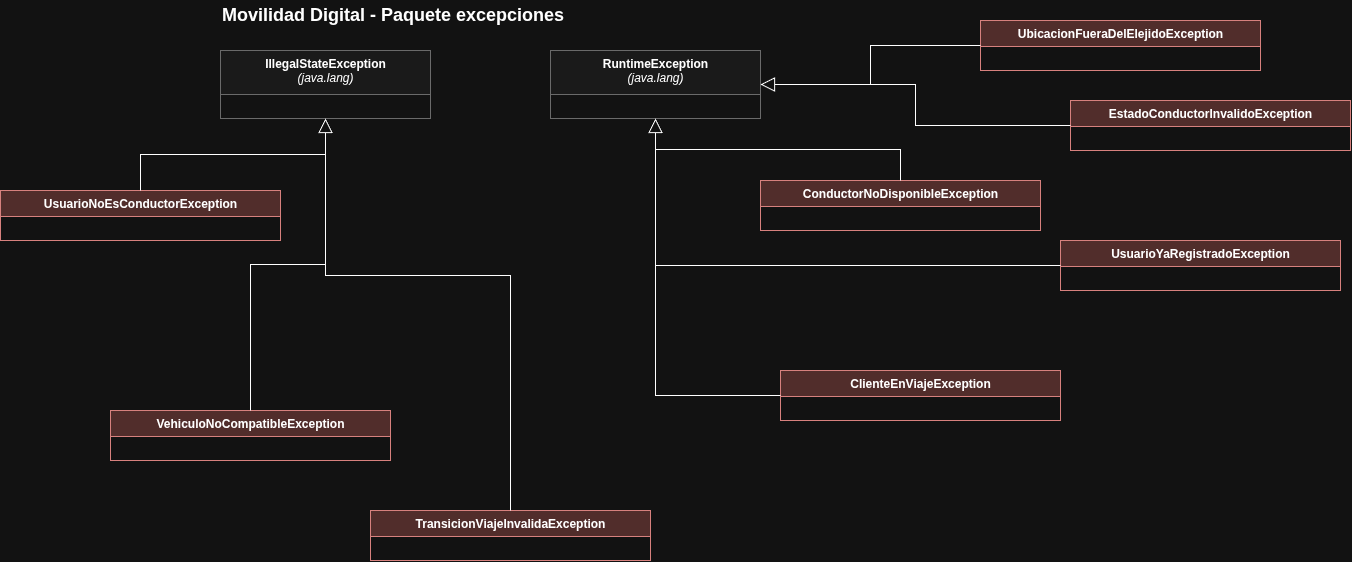

The diagram above was exported from draw.io. Its source (the exported page's mxGraphModel, read from the mxfile embedded in the PNG):
<mxGraphModel dx="3395" dy="812" grid="1" gridSize="10" guides="1" tooltips="1" connect="1" arrows="1" fold="1" page="1" pageScale="1" pageWidth="2000" pageHeight="1400" math="0" shadow="0">
  <root>
    <mxCell id="0" />
    <mxCell id="1" parent="0" />
    <mxCell id="c144" parent="1" style="text;html=1;align=left;verticalAlign=middle;fontSize=18;fontStyle=1;" value="Movilidad Digital - Paquete excepciones" vertex="1">
      <mxGeometry height="30" width="900" x="40" y="10" as="geometry" />
    </mxCell>
    <mxCell id="c145" parent="1" style="swimlane;fontStyle=0;align=center;verticalAlign=top;childLayout=stackLayout;horizontal=1;startSize=44;horizontalStack=0;resizeParent=1;resizeParentMax=0;resizeLast=0;collapsible=0;marginBottom=0;html=1;fillColor=#f5f5f5;strokeColor=#999999;" value="&lt;b&gt;IllegalStateException&lt;/b&gt;&lt;br&gt;&lt;i&gt;(java.lang)&lt;/i&gt;" vertex="1">
      <mxGeometry height="68" width="210" x="40" y="60" as="geometry" />
    </mxCell>
    <mxCell id="c146" parent="c145" style="text;strokeColor=none;fillColor=none;align=left;verticalAlign=top;spacingLeft=4;spacingRight=4;overflow=hidden;rotatable=0;points=[[0,0.5],[1,0.5]];portConstraint=eastwest;html=1;whiteSpace=nowrap;" value="" vertex="1">
      <mxGeometry height="24" width="210" y="44" as="geometry" />
    </mxCell>
    <mxCell id="c147" parent="1" style="swimlane;fontStyle=0;align=center;verticalAlign=top;childLayout=stackLayout;horizontal=1;startSize=44;horizontalStack=0;resizeParent=1;resizeParentMax=0;resizeLast=0;collapsible=0;marginBottom=0;html=1;fillColor=#f5f5f5;strokeColor=#999999;" value="&lt;b&gt;RuntimeException&lt;/b&gt;&lt;br&gt;&lt;i&gt;(java.lang)&lt;/i&gt;" vertex="1">
      <mxGeometry height="68" width="210" x="370" y="60" as="geometry" />
    </mxCell>
    <mxCell id="c148" parent="c147" style="text;strokeColor=none;fillColor=none;align=left;verticalAlign=top;spacingLeft=4;spacingRight=4;overflow=hidden;rotatable=0;points=[[0,0.5],[1,0.5]];portConstraint=eastwest;html=1;whiteSpace=nowrap;" value="" vertex="1">
      <mxGeometry height="24" width="210" y="44" as="geometry" />
    </mxCell>
    <mxCell id="c149" parent="1" style="swimlane;fontStyle=0;align=center;verticalAlign=top;childLayout=stackLayout;horizontal=1;startSize=26;horizontalStack=0;resizeParent=1;resizeParentMax=0;resizeLast=0;collapsible=0;marginBottom=0;html=1;fillColor=#f8cecc;strokeColor=#b85450;" value="&lt;b&gt;ClienteEnViajeException&lt;/b&gt;" vertex="1">
      <mxGeometry height="50" width="280" x="600" y="380" as="geometry" />
    </mxCell>
    <mxCell id="c150" parent="c149" style="text;strokeColor=none;fillColor=none;align=left;verticalAlign=top;spacingLeft=4;spacingRight=4;overflow=hidden;rotatable=0;points=[[0,0.5],[1,0.5]];portConstraint=eastwest;html=1;whiteSpace=nowrap;" value="" vertex="1">
      <mxGeometry height="24" width="280" y="26" as="geometry" />
    </mxCell>
    <mxCell id="c151" parent="1" style="swimlane;fontStyle=0;align=center;verticalAlign=top;childLayout=stackLayout;horizontal=1;startSize=26;horizontalStack=0;resizeParent=1;resizeParentMax=0;resizeLast=0;collapsible=0;marginBottom=0;html=1;fillColor=#f8cecc;strokeColor=#b85450;" value="&lt;b&gt;ConductorNoDisponibleException&lt;/b&gt;" vertex="1">
      <mxGeometry height="50" width="280" x="580" y="190" as="geometry" />
    </mxCell>
    <mxCell id="c152" parent="c151" style="text;strokeColor=none;fillColor=none;align=left;verticalAlign=top;spacingLeft=4;spacingRight=4;overflow=hidden;rotatable=0;points=[[0,0.5],[1,0.5]];portConstraint=eastwest;html=1;whiteSpace=nowrap;" value="" vertex="1">
      <mxGeometry height="24" width="280" y="26" as="geometry" />
    </mxCell>
    <mxCell id="c153" parent="1" style="swimlane;fontStyle=0;align=center;verticalAlign=top;childLayout=stackLayout;horizontal=1;startSize=26;horizontalStack=0;resizeParent=1;resizeParentMax=0;resizeLast=0;collapsible=0;marginBottom=0;html=1;fillColor=#f8cecc;strokeColor=#b85450;" value="&lt;b&gt;EstadoConductorInvalidoException&lt;/b&gt;" vertex="1">
      <mxGeometry height="50" width="280" x="890" y="110" as="geometry" />
    </mxCell>
    <mxCell id="c154" parent="c153" style="text;strokeColor=none;fillColor=none;align=left;verticalAlign=top;spacingLeft=4;spacingRight=4;overflow=hidden;rotatable=0;points=[[0,0.5],[1,0.5]];portConstraint=eastwest;html=1;whiteSpace=nowrap;" value="" vertex="1">
      <mxGeometry height="24" width="280" y="26" as="geometry" />
    </mxCell>
    <mxCell id="c155" parent="1" style="swimlane;fontStyle=0;align=center;verticalAlign=top;childLayout=stackLayout;horizontal=1;startSize=26;horizontalStack=0;resizeParent=1;resizeParentMax=0;resizeLast=0;collapsible=0;marginBottom=0;html=1;fillColor=#f8cecc;strokeColor=#b85450;" value="&lt;b&gt;TransicionViajeInvalidaException&lt;/b&gt;" vertex="1">
      <mxGeometry height="50" width="280" x="190" y="520" as="geometry" />
    </mxCell>
    <mxCell id="c156" parent="c155" style="text;strokeColor=none;fillColor=none;align=left;verticalAlign=top;spacingLeft=4;spacingRight=4;overflow=hidden;rotatable=0;points=[[0,0.5],[1,0.5]];portConstraint=eastwest;html=1;whiteSpace=nowrap;" value="" vertex="1">
      <mxGeometry height="24" width="280" y="26" as="geometry" />
    </mxCell>
    <mxCell id="c157" parent="1" style="swimlane;fontStyle=0;align=center;verticalAlign=top;childLayout=stackLayout;horizontal=1;startSize=26;horizontalStack=0;resizeParent=1;resizeParentMax=0;resizeLast=0;collapsible=0;marginBottom=0;html=1;fillColor=#f8cecc;strokeColor=#b85450;" value="&lt;b&gt;UbicacionFueraDelElejidoException&lt;/b&gt;" vertex="1">
      <mxGeometry height="50" width="280" x="800" y="30" as="geometry" />
    </mxCell>
    <mxCell id="c158" parent="c157" style="text;strokeColor=none;fillColor=none;align=left;verticalAlign=top;spacingLeft=4;spacingRight=4;overflow=hidden;rotatable=0;points=[[0,0.5],[1,0.5]];portConstraint=eastwest;html=1;whiteSpace=nowrap;" value="" vertex="1">
      <mxGeometry height="24" width="280" y="26" as="geometry" />
    </mxCell>
    <mxCell id="c159" parent="1" style="swimlane;fontStyle=0;align=center;verticalAlign=top;childLayout=stackLayout;horizontal=1;startSize=26;horizontalStack=0;resizeParent=1;resizeParentMax=0;resizeLast=0;collapsible=0;marginBottom=0;html=1;fillColor=#f8cecc;strokeColor=#b85450;" value="&lt;b&gt;UsuarioNoEsConductorException&lt;/b&gt;" vertex="1">
      <mxGeometry height="50" width="280" x="-180" y="200" as="geometry" />
    </mxCell>
    <mxCell id="c160" parent="c159" style="text;strokeColor=none;fillColor=none;align=left;verticalAlign=top;spacingLeft=4;spacingRight=4;overflow=hidden;rotatable=0;points=[[0,0.5],[1,0.5]];portConstraint=eastwest;html=1;whiteSpace=nowrap;" value="" vertex="1">
      <mxGeometry height="24" width="280" y="26" as="geometry" />
    </mxCell>
    <mxCell id="c161" parent="1" style="swimlane;fontStyle=0;align=center;verticalAlign=top;childLayout=stackLayout;horizontal=1;startSize=26;horizontalStack=0;resizeParent=1;resizeParentMax=0;resizeLast=0;collapsible=0;marginBottom=0;html=1;fillColor=#f8cecc;strokeColor=#b85450;" value="&lt;b&gt;UsuarioYaRegistradoException&lt;/b&gt;" vertex="1">
      <mxGeometry height="50" width="280" x="880" y="250" as="geometry" />
    </mxCell>
    <mxCell id="c162" parent="c161" style="text;strokeColor=none;fillColor=none;align=left;verticalAlign=top;spacingLeft=4;spacingRight=4;overflow=hidden;rotatable=0;points=[[0,0.5],[1,0.5]];portConstraint=eastwest;html=1;whiteSpace=nowrap;" value="" vertex="1">
      <mxGeometry height="24" width="280" y="26" as="geometry" />
    </mxCell>
    <mxCell id="c163" parent="1" style="swimlane;fontStyle=0;align=center;verticalAlign=top;childLayout=stackLayout;horizontal=1;startSize=26;horizontalStack=0;resizeParent=1;resizeParentMax=0;resizeLast=0;collapsible=0;marginBottom=0;html=1;fillColor=#f8cecc;strokeColor=#b85450;" value="&lt;b&gt;VehiculoNoCompatibleException&lt;/b&gt;" vertex="1">
      <mxGeometry height="50" width="280" x="-70" y="420" as="geometry" />
    </mxCell>
    <mxCell id="c164" parent="c163" style="text;strokeColor=none;fillColor=none;align=left;verticalAlign=top;spacingLeft=4;spacingRight=4;overflow=hidden;rotatable=0;points=[[0,0.5],[1,0.5]];portConstraint=eastwest;html=1;whiteSpace=nowrap;" value="" vertex="1">
      <mxGeometry height="24" width="280" y="26" as="geometry" />
    </mxCell>
    <mxCell id="c165" edge="1" parent="1" source="c149" style="html=1;rounded=0;edgeStyle=orthogonalEdgeStyle;endArrow=block;endFill=0;endSize=12;" target="c147" value="">
      <mxGeometry relative="1" as="geometry" />
    </mxCell>
    <mxCell id="c166" edge="1" parent="1" source="c151" style="html=1;rounded=0;edgeStyle=orthogonalEdgeStyle;endArrow=block;endFill=0;endSize=12;" target="c147" value="">
      <mxGeometry relative="1" as="geometry" />
    </mxCell>
    <mxCell id="c167" edge="1" parent="1" source="c153" style="html=1;rounded=0;edgeStyle=orthogonalEdgeStyle;endArrow=block;endFill=0;endSize=12;" target="c147" value="">
      <mxGeometry relative="1" as="geometry" />
    </mxCell>
    <mxCell id="c168" edge="1" parent="1" source="c155" style="html=1;rounded=0;edgeStyle=orthogonalEdgeStyle;endArrow=block;endFill=0;endSize=12;" target="c145" value="">
      <mxGeometry relative="1" as="geometry">
        <Array as="points">
          <mxPoint x="145" y="285" />
        </Array>
      </mxGeometry>
    </mxCell>
    <mxCell id="c169" edge="1" parent="1" source="c157" style="html=1;rounded=0;edgeStyle=orthogonalEdgeStyle;endArrow=block;endFill=0;endSize=12;" target="c147" value="">
      <mxGeometry relative="1" as="geometry" />
    </mxCell>
    <mxCell id="c170" edge="1" parent="1" source="c159" style="html=1;rounded=0;edgeStyle=orthogonalEdgeStyle;endArrow=block;endFill=0;endSize=12;" target="c145" value="">
      <mxGeometry relative="1" as="geometry" />
    </mxCell>
    <mxCell id="c171" edge="1" parent="1" source="c161" style="html=1;rounded=0;edgeStyle=orthogonalEdgeStyle;endArrow=block;endFill=0;endSize=12;" target="c147" value="">
      <mxGeometry relative="1" as="geometry" />
    </mxCell>
    <mxCell id="c172" edge="1" parent="1" source="c163" style="html=1;rounded=0;edgeStyle=orthogonalEdgeStyle;endArrow=block;endFill=0;endSize=12;" target="c145" value="">
      <mxGeometry relative="1" as="geometry" />
    </mxCell>
  </root>
</mxGraphModel>